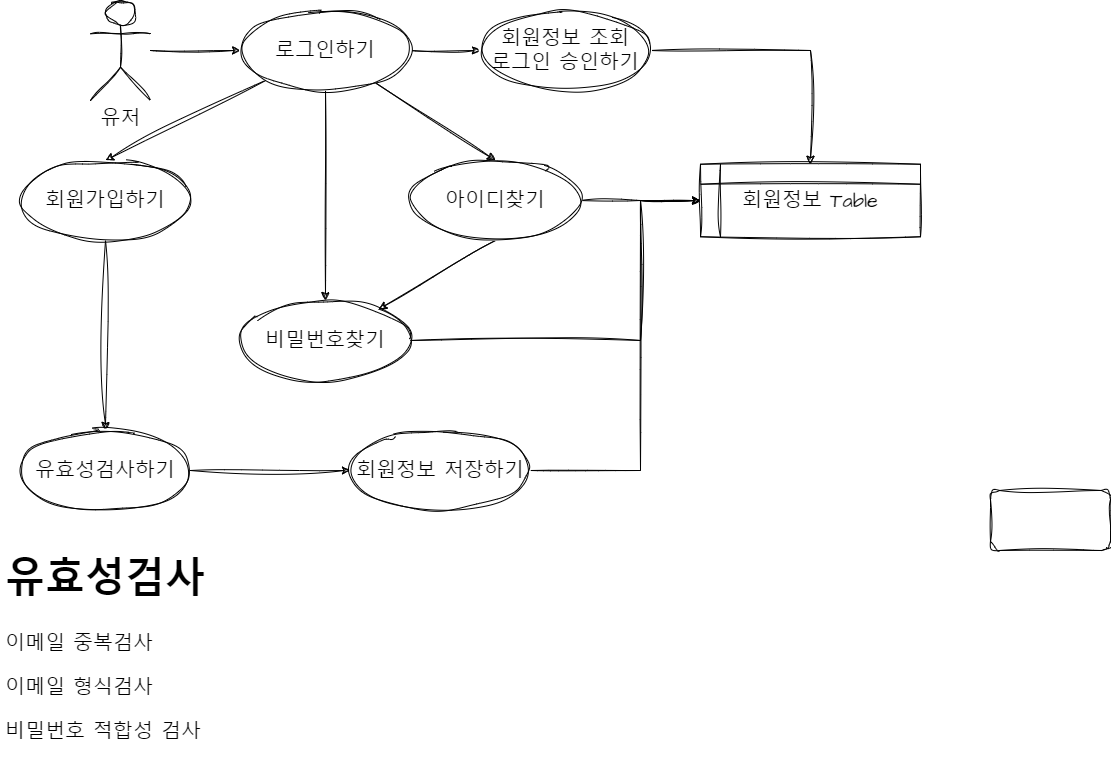

The diagram above was exported from draw.io. Its source (the exported page's mxGraphModel, read from the mxfile embedded in the PNG):
<mxGraphModel dx="1434" dy="756" grid="1" gridSize="10" guides="1" tooltips="1" connect="1" arrows="1" fold="1" page="1" pageScale="1" pageWidth="4681" pageHeight="3300" math="0" shadow="0">
  <root>
    <mxCell id="0" />
    <mxCell id="1" parent="0" />
    <mxCell id="AGN22Ck_plt4T5X-b5eW-6" style="edgeStyle=orthogonalEdgeStyle;rounded=0;sketch=1;hachureGap=4;jiggle=2;curveFitting=1;orthogonalLoop=1;jettySize=auto;html=1;fontFamily=Architects Daughter;fontSource=https%3A%2F%2Ffonts.googleapis.com%2Fcss%3Ffamily%3DArchitects%2BDaughter;fontSize=16;" edge="1" parent="1" source="AGN22Ck_plt4T5X-b5eW-1" target="AGN22Ck_plt4T5X-b5eW-4">
      <mxGeometry relative="1" as="geometry" />
    </mxCell>
    <mxCell id="AGN22Ck_plt4T5X-b5eW-1" value="유저" style="shape=umlActor;verticalLabelPosition=bottom;verticalAlign=top;html=1;outlineConnect=0;hachureGap=4;fontFamily=Architects Daughter;fontSource=https%3A%2F%2Ffonts.googleapis.com%2Fcss%3Ffamily%3DArchitects%2BDaughter;fontSize=20;sketch=1;curveFitting=1;jiggle=2;" vertex="1" parent="1">
      <mxGeometry x="210" y="190" width="60" height="100" as="geometry" />
    </mxCell>
    <mxCell id="AGN22Ck_plt4T5X-b5eW-3" value="" style="rounded=1;whiteSpace=wrap;html=1;hachureGap=4;fontFamily=Architects Daughter;fontSource=https%3A%2F%2Ffonts.googleapis.com%2Fcss%3Ffamily%3DArchitects%2BDaughter;fontSize=20;sketch=1;curveFitting=1;jiggle=2;" vertex="1" parent="1">
      <mxGeometry x="1110" y="680" width="120" height="60" as="geometry" />
    </mxCell>
    <mxCell id="AGN22Ck_plt4T5X-b5eW-11" style="rounded=0;sketch=1;hachureGap=4;jiggle=2;curveFitting=1;orthogonalLoop=1;jettySize=auto;html=1;fontFamily=Architects Daughter;fontSource=https%3A%2F%2Ffonts.googleapis.com%2Fcss%3Ffamily%3DArchitects%2BDaughter;fontSize=16;entryX=0.5;entryY=0;entryDx=0;entryDy=0;" edge="1" parent="1" source="AGN22Ck_plt4T5X-b5eW-4" target="AGN22Ck_plt4T5X-b5eW-7">
      <mxGeometry relative="1" as="geometry" />
    </mxCell>
    <mxCell id="AGN22Ck_plt4T5X-b5eW-12" style="rounded=0;sketch=1;hachureGap=4;jiggle=2;curveFitting=1;orthogonalLoop=1;jettySize=auto;html=1;fontFamily=Architects Daughter;fontSource=https%3A%2F%2Ffonts.googleapis.com%2Fcss%3Ffamily%3DArchitects%2BDaughter;fontSize=16;entryX=0.5;entryY=0;entryDx=0;entryDy=0;" edge="1" parent="1" source="AGN22Ck_plt4T5X-b5eW-4" target="AGN22Ck_plt4T5X-b5eW-9">
      <mxGeometry relative="1" as="geometry" />
    </mxCell>
    <mxCell id="AGN22Ck_plt4T5X-b5eW-14" style="rounded=0;sketch=1;hachureGap=4;jiggle=2;curveFitting=1;orthogonalLoop=1;jettySize=auto;html=1;fontFamily=Architects Daughter;fontSource=https%3A%2F%2Ffonts.googleapis.com%2Fcss%3Ffamily%3DArchitects%2BDaughter;fontSize=16;exitX=0.5;exitY=1;exitDx=0;exitDy=0;" edge="1" parent="1" source="AGN22Ck_plt4T5X-b5eW-4" target="AGN22Ck_plt4T5X-b5eW-10">
      <mxGeometry relative="1" as="geometry" />
    </mxCell>
    <mxCell id="AGN22Ck_plt4T5X-b5eW-25" style="edgeStyle=orthogonalEdgeStyle;rounded=0;sketch=1;hachureGap=4;jiggle=2;curveFitting=1;orthogonalLoop=1;jettySize=auto;html=1;fontFamily=Architects Daughter;fontSource=https%3A%2F%2Ffonts.googleapis.com%2Fcss%3Ffamily%3DArchitects%2BDaughter;fontSize=16;" edge="1" parent="1" source="AGN22Ck_plt4T5X-b5eW-4" target="AGN22Ck_plt4T5X-b5eW-24">
      <mxGeometry relative="1" as="geometry" />
    </mxCell>
    <mxCell id="AGN22Ck_plt4T5X-b5eW-4" value="로그인하기" style="ellipse;whiteSpace=wrap;html=1;hachureGap=4;fontFamily=Architects Daughter;fontSource=https%3A%2F%2Ffonts.googleapis.com%2Fcss%3Ffamily%3DArchitects%2BDaughter;fontSize=20;sketch=1;curveFitting=1;jiggle=2;" vertex="1" parent="1">
      <mxGeometry x="360" y="200" width="170" height="80" as="geometry" />
    </mxCell>
    <mxCell id="AGN22Ck_plt4T5X-b5eW-18" style="edgeStyle=orthogonalEdgeStyle;rounded=0;sketch=1;hachureGap=4;jiggle=2;curveFitting=1;orthogonalLoop=1;jettySize=auto;html=1;entryX=0.5;entryY=0;entryDx=0;entryDy=0;fontFamily=Architects Daughter;fontSource=https%3A%2F%2Ffonts.googleapis.com%2Fcss%3Ffamily%3DArchitects%2BDaughter;fontSize=16;" edge="1" parent="1" source="AGN22Ck_plt4T5X-b5eW-7" target="AGN22Ck_plt4T5X-b5eW-16">
      <mxGeometry relative="1" as="geometry" />
    </mxCell>
    <mxCell id="AGN22Ck_plt4T5X-b5eW-7" value="회원가입하기" style="ellipse;whiteSpace=wrap;html=1;sketch=1;hachureGap=4;jiggle=2;curveFitting=1;fontFamily=Architects Daughter;fontSource=https%3A%2F%2Ffonts.googleapis.com%2Fcss%3Ffamily%3DArchitects%2BDaughter;fontSize=20;" vertex="1" parent="1">
      <mxGeometry x="140" y="350" width="170" height="80" as="geometry" />
    </mxCell>
    <mxCell id="AGN22Ck_plt4T5X-b5eW-13" style="rounded=0;sketch=1;hachureGap=4;jiggle=2;curveFitting=1;orthogonalLoop=1;jettySize=auto;html=1;fontFamily=Architects Daughter;fontSource=https%3A%2F%2Ffonts.googleapis.com%2Fcss%3Ffamily%3DArchitects%2BDaughter;fontSize=16;exitX=0.5;exitY=1;exitDx=0;exitDy=0;" edge="1" parent="1" source="AGN22Ck_plt4T5X-b5eW-9" target="AGN22Ck_plt4T5X-b5eW-10">
      <mxGeometry relative="1" as="geometry" />
    </mxCell>
    <mxCell id="AGN22Ck_plt4T5X-b5eW-27" style="edgeStyle=orthogonalEdgeStyle;rounded=0;sketch=1;hachureGap=4;jiggle=2;curveFitting=1;orthogonalLoop=1;jettySize=auto;html=1;fontFamily=Architects Daughter;fontSource=https%3A%2F%2Ffonts.googleapis.com%2Fcss%3Ffamily%3DArchitects%2BDaughter;fontSize=16;" edge="1" parent="1" source="AGN22Ck_plt4T5X-b5eW-9" target="AGN22Ck_plt4T5X-b5eW-21">
      <mxGeometry relative="1" as="geometry" />
    </mxCell>
    <mxCell id="AGN22Ck_plt4T5X-b5eW-9" value="아이디찾기" style="ellipse;whiteSpace=wrap;html=1;sketch=1;hachureGap=4;jiggle=2;curveFitting=1;fontFamily=Architects Daughter;fontSource=https%3A%2F%2Ffonts.googleapis.com%2Fcss%3Ffamily%3DArchitects%2BDaughter;fontSize=20;" vertex="1" parent="1">
      <mxGeometry x="530" y="350" width="170" height="80" as="geometry" />
    </mxCell>
    <mxCell id="AGN22Ck_plt4T5X-b5eW-28" style="edgeStyle=orthogonalEdgeStyle;rounded=0;sketch=1;hachureGap=4;jiggle=2;curveFitting=1;orthogonalLoop=1;jettySize=auto;html=1;entryX=0;entryY=0.5;entryDx=0;entryDy=0;fontFamily=Architects Daughter;fontSource=https%3A%2F%2Ffonts.googleapis.com%2Fcss%3Ffamily%3DArchitects%2BDaughter;fontSize=16;" edge="1" parent="1" source="AGN22Ck_plt4T5X-b5eW-10" target="AGN22Ck_plt4T5X-b5eW-21">
      <mxGeometry relative="1" as="geometry">
        <Array as="points">
          <mxPoint x="760" y="530" />
          <mxPoint x="760" y="390" />
        </Array>
      </mxGeometry>
    </mxCell>
    <mxCell id="AGN22Ck_plt4T5X-b5eW-10" value="비밀번호찾기" style="ellipse;whiteSpace=wrap;html=1;sketch=1;hachureGap=4;jiggle=2;curveFitting=1;fontFamily=Architects Daughter;fontSource=https%3A%2F%2Ffonts.googleapis.com%2Fcss%3Ffamily%3DArchitects%2BDaughter;fontSize=20;" vertex="1" parent="1">
      <mxGeometry x="360" y="490" width="170" height="80" as="geometry" />
    </mxCell>
    <mxCell id="AGN22Ck_plt4T5X-b5eW-20" style="edgeStyle=orthogonalEdgeStyle;rounded=0;sketch=1;hachureGap=4;jiggle=2;curveFitting=1;orthogonalLoop=1;jettySize=auto;html=1;fontFamily=Architects Daughter;fontSource=https%3A%2F%2Ffonts.googleapis.com%2Fcss%3Ffamily%3DArchitects%2BDaughter;fontSize=16;" edge="1" parent="1" source="AGN22Ck_plt4T5X-b5eW-16" target="AGN22Ck_plt4T5X-b5eW-19">
      <mxGeometry relative="1" as="geometry" />
    </mxCell>
    <mxCell id="AGN22Ck_plt4T5X-b5eW-16" value="유효성검사하기" style="ellipse;whiteSpace=wrap;html=1;sketch=1;hachureGap=4;jiggle=2;curveFitting=1;fontFamily=Architects Daughter;fontSource=https%3A%2F%2Ffonts.googleapis.com%2Fcss%3Ffamily%3DArchitects%2BDaughter;fontSize=20;" vertex="1" parent="1">
      <mxGeometry x="140" y="620" width="170" height="80" as="geometry" />
    </mxCell>
    <mxCell id="AGN22Ck_plt4T5X-b5eW-17" value="&lt;h1&gt;유효성검사&lt;/h1&gt;&lt;p&gt;이메일 중복검사&lt;/p&gt;&lt;p&gt;이메일 형식검사&lt;/p&gt;&lt;p&gt;비밀번호 적합성 검사&lt;/p&gt;" style="text;html=1;strokeColor=none;fillColor=none;spacing=5;spacingTop=-20;whiteSpace=wrap;overflow=hidden;rounded=0;fontSize=20;fontFamily=Architects Daughter;" vertex="1" parent="1">
      <mxGeometry x="120" y="730" width="210" height="220" as="geometry" />
    </mxCell>
    <mxCell id="AGN22Ck_plt4T5X-b5eW-22" style="edgeStyle=orthogonalEdgeStyle;rounded=0;sketch=1;hachureGap=4;jiggle=2;curveFitting=1;orthogonalLoop=1;jettySize=auto;html=1;entryX=0;entryY=0.5;entryDx=0;entryDy=0;fontFamily=Architects Daughter;fontSource=https%3A%2F%2Ffonts.googleapis.com%2Fcss%3Ffamily%3DArchitects%2BDaughter;fontSize=16;" edge="1" parent="1" source="AGN22Ck_plt4T5X-b5eW-19" target="AGN22Ck_plt4T5X-b5eW-21">
      <mxGeometry relative="1" as="geometry">
        <Array as="points">
          <mxPoint x="760" y="660" />
          <mxPoint x="760" y="390" />
        </Array>
      </mxGeometry>
    </mxCell>
    <mxCell id="AGN22Ck_plt4T5X-b5eW-19" value="회원정보 저장하기" style="ellipse;whiteSpace=wrap;html=1;sketch=1;hachureGap=4;jiggle=2;curveFitting=1;fontFamily=Architects Daughter;fontSource=https%3A%2F%2Ffonts.googleapis.com%2Fcss%3Ffamily%3DArchitects%2BDaughter;fontSize=20;" vertex="1" parent="1">
      <mxGeometry x="470" y="620" width="180" height="80" as="geometry" />
    </mxCell>
    <mxCell id="AGN22Ck_plt4T5X-b5eW-21" value="회원정보 Table" style="shape=internalStorage;whiteSpace=wrap;html=1;backgroundOutline=1;sketch=1;hachureGap=4;jiggle=2;curveFitting=1;fontFamily=Architects Daughter;fontSource=https%3A%2F%2Ffonts.googleapis.com%2Fcss%3Ffamily%3DArchitects%2BDaughter;fontSize=20;" vertex="1" parent="1">
      <mxGeometry x="820" y="353.75" width="220" height="72.5" as="geometry" />
    </mxCell>
    <mxCell id="AGN22Ck_plt4T5X-b5eW-26" style="edgeStyle=orthogonalEdgeStyle;rounded=0;sketch=1;hachureGap=4;jiggle=2;curveFitting=1;orthogonalLoop=1;jettySize=auto;html=1;fontFamily=Architects Daughter;fontSource=https%3A%2F%2Ffonts.googleapis.com%2Fcss%3Ffamily%3DArchitects%2BDaughter;fontSize=16;" edge="1" parent="1" source="AGN22Ck_plt4T5X-b5eW-24" target="AGN22Ck_plt4T5X-b5eW-21">
      <mxGeometry relative="1" as="geometry" />
    </mxCell>
    <mxCell id="AGN22Ck_plt4T5X-b5eW-24" value="회원정보 조회&lt;br&gt;로그인 승인하기" style="ellipse;whiteSpace=wrap;html=1;hachureGap=4;fontFamily=Architects Daughter;fontSource=https%3A%2F%2Ffonts.googleapis.com%2Fcss%3Ffamily%3DArchitects%2BDaughter;fontSize=20;sketch=1;curveFitting=1;jiggle=2;" vertex="1" parent="1">
      <mxGeometry x="600" y="200" width="170" height="80" as="geometry" />
    </mxCell>
  </root>
</mxGraphModel>